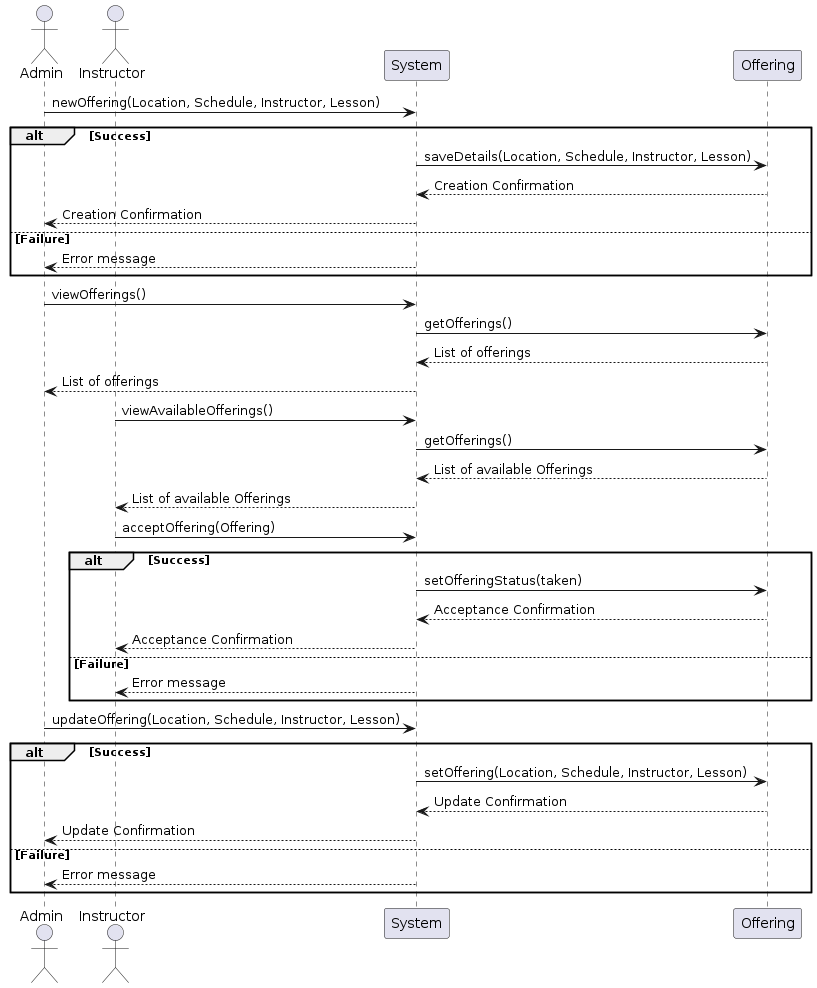

The diagram above was rendered by PlantUML. Its source (embedded in the PNG):
@startuml Lesson_Management_System_Sequence_Diagram_

actor Admin
actor Instructor
participant System
participant Offering

Admin -> System: newOffering(Location, Schedule, Instructor, Lesson)
alt Success
    System -> Offering: saveDetails(Location, Schedule, Instructor, Lesson)
    Offering --> System: Creation Confirmation
    System --> Admin: Creation Confirmation
else Failure
    System --> Admin: Error message
end

Admin -> System: viewOfferings()
System -> Offering: getOfferings()
Offering --> System: List of offerings
System --> Admin: List of offerings

Instructor -> System: viewAvailableOfferings()
System -> Offering: getOfferings()
Offering --> System: List of available Offerings
System --> Instructor: List of available Offerings

Instructor -> System: acceptOffering(Offering)
alt Success
    System -> Offering: setOfferingStatus(taken)
    Offering --> System: Acceptance Confirmation
    System --> Instructor: Acceptance Confirmation
else Failure
    System --> Instructor: Error message
end

Admin -> System: updateOffering(Location, Schedule, Instructor, Lesson)
alt Success
    System -> Offering: setOffering(Location, Schedule, Instructor, Lesson)
    Offering --> System: Update Confirmation
    System --> Admin: Update Confirmation
else Failure
    System --> Admin: Error message
end

@enduml